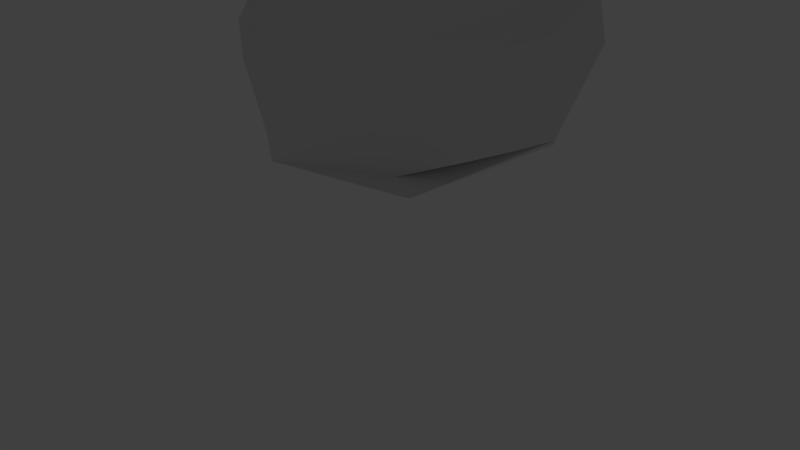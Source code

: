 # Source: Rock01.blend  (saved by Blender 2.75.0; exported with 4.5.12 LTS)
import bpy
from mathutils import Matrix  # noqa: F401  (used for matrix-valued properties, if any)

bpy.ops.wm.read_factory_settings(use_empty=True)
scene = bpy.context.scene
scene.name = 'Scene'

# ---- collections
col_collection_1 = bpy.data.collections.new('Collection 1'); scene.collection.children.link(col_collection_1)

# ---- world
world_world = bpy.data.worlds.new('World'); scene.world = world_world
world_world.color = (0.05088, 0.05088, 0.05088)
world_world.use_sun_shadow = False
world_world.sun_shadow_jitter_overblur = 0.0
world_world.cycles.sampling_method = 'MANUAL'
world_world.cycles.sample_map_resolution = 256

# ---- cameras
cam_camera = bpy.data.cameras.new('Camera')
cam_camera.clip_end = 100.0
cam_camera.lens = 43.16
cam_camera.sensor_width = 99.41
cam_camera.sensor_height = 18.0
cam_camera.ortho_scale = 7.314
cam_camera.dof.focus_distance = 0.0
cam_camera.dof.aperture_fstop = 128.0

# ---- lights
light_lamp = bpy.data.lights.new('Lamp', 'POINT')
light_lamp.transmission_factor = 0.0
light_lamp.cutoff_distance = 30.0
light_lamp.energy = 100.0
light_lamp.shadow_buffer_clip_start = 1.001
light_lamp.shadow_soft_size = 0.1
light_lamp.shadow_maximum_resolution = 0.006
light_lamp.use_absolute_resolution = True
light_lamp.cycles.use_multiple_importance_sampling = False

# ---- meshes
me_cube = bpy.data.meshes.new('Cube')
me_cube.from_pydata([(-1.0, -1.0, -1.0), (-1.0, -1.0, 1.0), (-1.0, 1.0, -1.0), (-1.0, 1.0, 1.0), (1.0, -1.0, -1.0), (1.0, 1.0, -1.0), (-1.335, 0.0, 1.0), (0.0, -1.413, 1.0), (-1.257, 1.006, 12.38), (-1.731, 0.0, 15.56), (-0.7229, 1.033, 23.36), (-1.06, 0.882, 22.67), (-0.6231, 0.2065, 29.99), (-0.672, -0.05537, 30.24), (-0.2686, 1.17, 23.49), (-0.233, 0.1585, 32.17), (0.8942, 0.8988, 23.04), (1.003, 1.0, 20.33), (1.228, 0.1239, 23.37), (0.3466, 1.155, 23.14), (0.1148, 1.169, 22.88), (0.2392, -0.01873, 33.28), (0.9503, -0.8466, 23.17), (1.005, -1.0, 22.8), (-0.4199, -1.076, 25.44), (1.183, -0.2654, 23.31), (1.205, 0.03898, 22.99), (0.04966, -0.2737, 33.83), (-0.03329, -0.0496, 36.04), (-0.8598, -0.8882, 24.79), (-0.998, -0.5329, 28.88), (-1.238, -1.002, 11.56), (-0.9488, -1.09, 13.94), (-0.2941, -1.345, 15.61), (0.133, -1.41, 15.04), (-0.7432, -0.7301, 25.37), (-0.5511, -1.003, 25.34), (1.147, -0.6755, 2.061), (0.7823, -0.909, 0.1188), (1.286, -0.3232, 2.57), (1.27, 0.3461, 1.951), (1.334, -0.6669, 12.32), (1.118, -1.012, 13.14), (1.403, 0.2963, 17.53), (1.448, -0.3359, 13.38), (0.7492, 1.106, 1.278), (0.9852, 0.8417, 0.7267), (0.257, 1.308, 1.278), (-0.4096, 1.244, 1.0), (0.9928, 1.096, 12.32), (1.288, 0.9092, 12.93), (-0.3272, 1.303, 17.11), (0.262, 1.365, 14.18)], [], [(1, 6, 3, 2, 0), (40, 46, 50, 43), (7, 38, 42, 34), (46, 40, 38, 4, 5), (0, 2, 5, 4), (8, 9, 13, 11), (43, 50, 17, 26), (18, 16, 19, 21), (34, 42, 23, 36), (1, 7, 34, 31), (6, 1, 31, 9), (51, 8, 11, 20), (3, 6, 9, 8), (38, 7, 1, 0, 4), (9, 31, 30, 13), (48, 3, 8, 51), (42, 43, 26, 23), (36, 28, 13, 30), (15, 12, 13, 28), (22, 25, 27, 24), (3, 48, 46, 5, 2), (50, 51, 20, 17), (12, 10, 11, 13), (28, 26, 18, 21), (10, 14, 20, 11), (15, 14, 10, 12), (14, 15, 28, 20), (19, 16, 17, 20), (16, 18, 26, 17), (21, 19, 20, 28), (27, 25, 26, 28), (25, 22, 23, 26), (22, 24, 36, 23), (28, 36, 24, 27), (32, 29, 30, 31), (33, 32, 31, 34), (35, 33, 34, 36), (36, 30, 29, 35), (32, 33, 35, 29), (39, 37, 38, 40), (42, 38, 37, 41), (40, 43, 44, 39), (43, 42, 41, 44), (37, 39, 44, 41), (47, 45, 46, 48), (50, 46, 45, 49), (48, 51, 52, 47), (51, 50, 49, 52), (45, 47, 52, 49)])
me_cube.use_remesh_preserve_volume = False
me_cube.use_remesh_preserve_attributes = False
me_cube.use_mirror_vertex_groups = False
me_cube.update()

# ---- objects
ob_cube = bpy.data.objects.new('Cube', me_cube)
ob_lamp = bpy.data.objects.new('Lamp', light_lamp)
ob_camera = bpy.data.objects.new('Camera', cam_camera)

# ---- transforms, parenting, visibility, modifiers, constraints
ob_cube.location = (0.0, 0.0, -0.5)
ob_cube.scale = (8.0, 8.0, 0.5)
ob_cube.lineart.crease_threshold = 0.0
ob_lamp.location = (0.0, 0.0, 4.0)
ob_lamp.rotation_euler = (0.6503, 0.05522, 1.866)
ob_lamp.lock_rotations_4d = False
ob_lamp.empty_display_type = 'ARROWS'
ob_lamp.color = (0.0, 0.0, 0.0, 0.0)
ob_lamp.lineart.crease_threshold = 0.0
ob_camera.location = (19.52, -19.39, 5.592)
ob_camera.rotation_euler = (1.109, 0.01082, 0.8149)
ob_camera.lock_rotations_4d = False
ob_camera.empty_display_type = 'ARROWS'
ob_camera.color = (0.0, 0.0, 0.0, 0.0)
ob_camera.display_type = 'WIRE'
ob_camera.lineart.crease_threshold = 0.0

# ---- collection membership
col_collection_1.objects.link(ob_cube)
col_collection_1.objects.link(ob_lamp)
col_collection_1.objects.link(ob_camera)

# ---- scene / render settings (as saved in the file)
scene.camera = ob_camera
scene.frame_start = 1; scene.frame_end = 250; scene.frame_set(2)
scene.render.engine = 'BLENDER_EEVEE_NEXT'
scene.render.resolution_percentage = 50
scene.render.dither_intensity = 0.0
scene.cycles.use_denoising = False
scene.cycles.samples = 10
scene.cycles.sampling_pattern = 'TABULATED_SOBOL'
scene.cycles.light_sampling_threshold = 0.0
scene.cycles.use_adaptive_sampling = False
scene.cycles.use_light_tree = False
scene.cycles.blur_glossy = 0.0
scene.cycles.pixel_filter_type = 'GAUSSIAN'
scene.cycles.sample_clamp_indirect = 0.0
scene.view_settings.view_transform = 'Standard'
bpy.context.view_layer.update()
